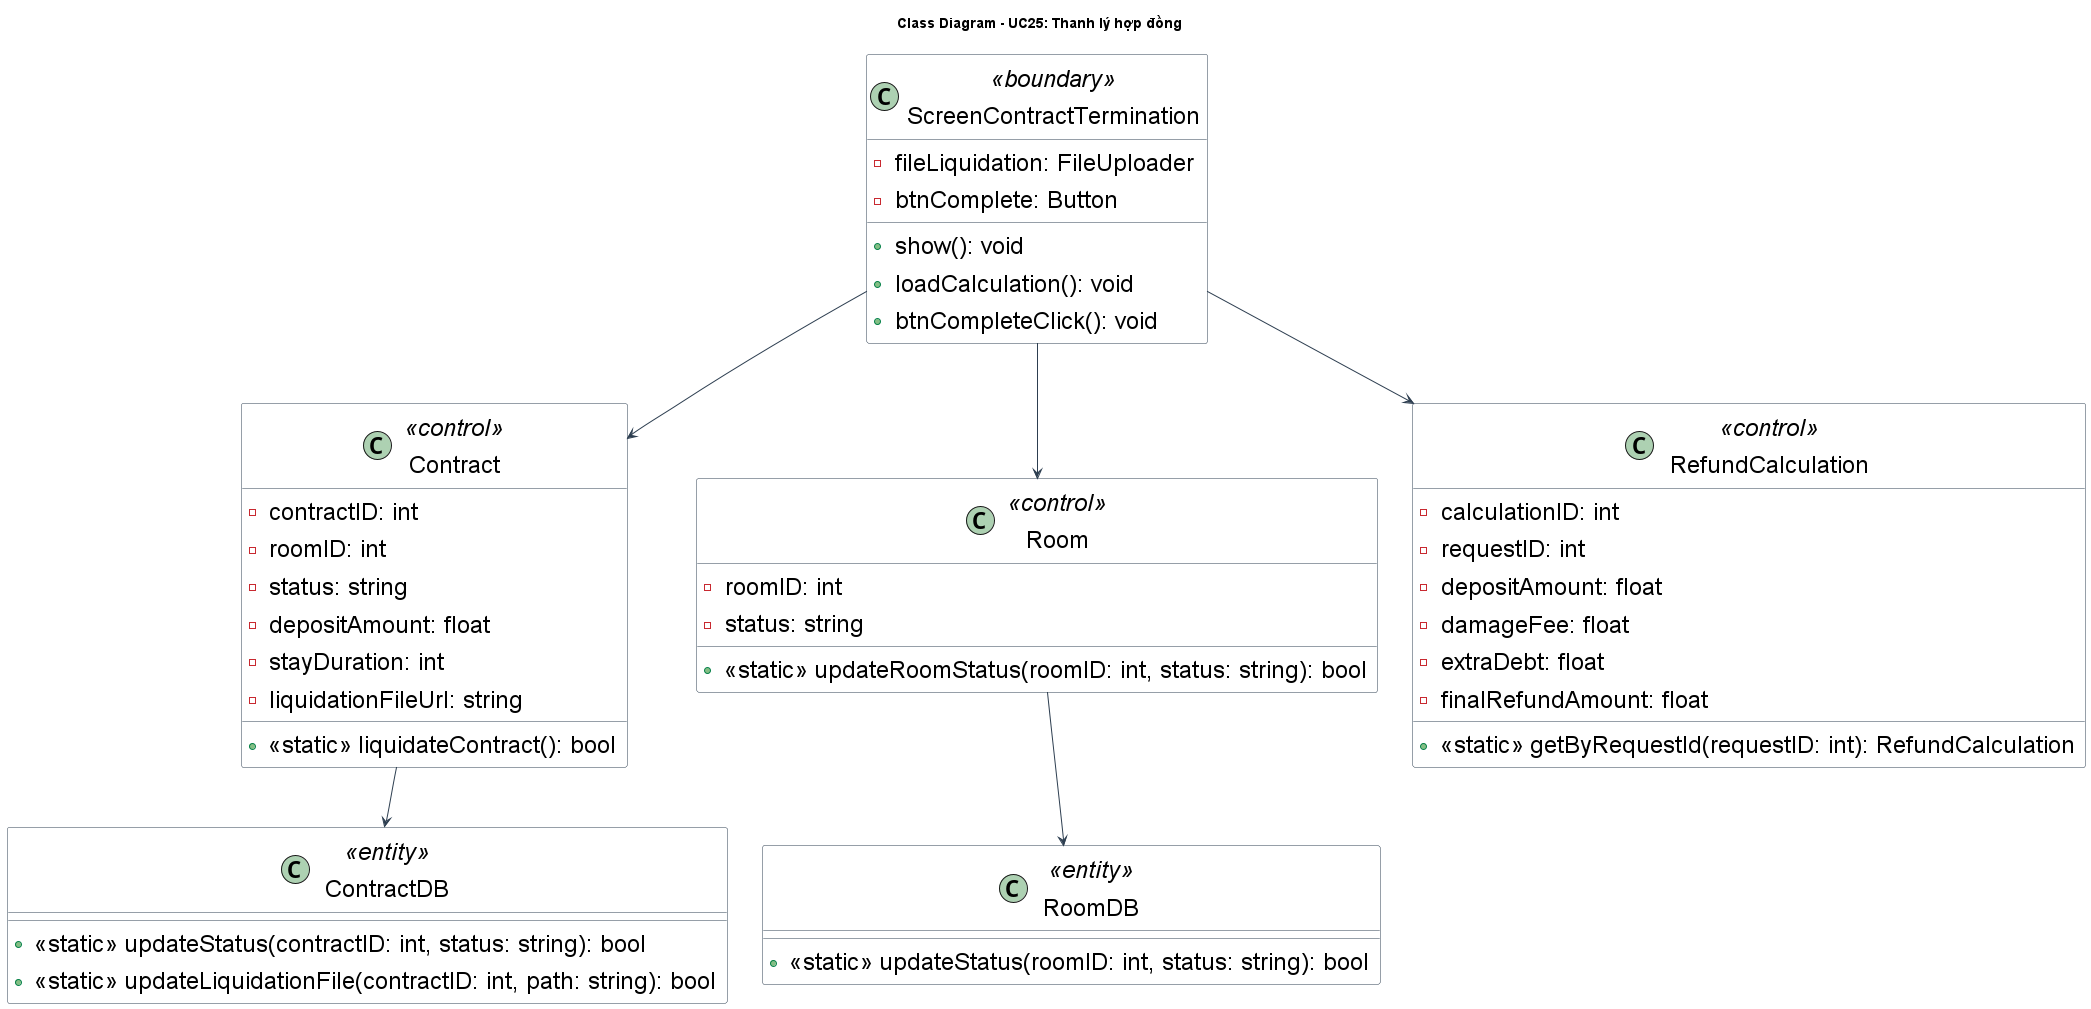

The diagram above was rendered by PlantUML. Its source (embedded in the PNG):
@startuml ThanhLyHopDong_ClassDiagram
title Class Diagram - UC25: Thanh lý hợp đồng

skinparam {
    ClassBackgroundColor White
    ClassBorderColor #2D3E50
    ArrowColor #2D3E50
    DefaultFontName "Arial"
    DefaultFontSize 24
    Padding 5
}

class "ScreenContractTermination" as ContractLiquidationScreen <<boundary>> {
  - fileLiquidation: FileUploader
  - btnComplete: Button
  + show(): void
  + loadCalculation(): void
  + btnCompleteClick(): void
}

class "Contract" as Contract <<control>> {
  - contractID: int
  - roomID: int
  - status: string
  - depositAmount: float
  - stayDuration: int
  - liquidationFileUrl: string
  + <<static>> liquidateContract(): bool
}

class "ContractDB" as ContractDB <<entity>> {
  + <<static>> updateStatus(contractID: int, status: string): bool
  + <<static>> updateLiquidationFile(contractID: int, path: string): bool
}

class "Room" as Room <<control>> {
  - roomID: int
  - status: string
  + <<static>> updateRoomStatus(roomID: int, status: string): bool
}

class "RoomDB" as RoomDB <<entity>> {
  + <<static>> updateStatus(roomID: int, status: string): bool
}

class "RefundCalculation" as RefundCalculation <<control>> {
  - calculationID: int
  - requestID: int
  - depositAmount: float
  - damageFee: float
  - extraDebt: float
  - finalRefundAmount: float
  + <<static>> getByRequestId(requestID: int): RefundCalculation
}

ContractLiquidationScreen --> Contract
ContractLiquidationScreen --> RefundCalculation
Contract --> ContractDB
ContractLiquidationScreen --> Room
Room --> RoomDB

@enduml